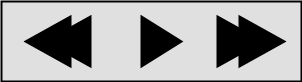

The diagram above was exported from draw.io. Its source (the exported page's mxGraphModel, read from the mxfile embedded in the PNG):
<mxGraphModel dx="1426" dy="758" grid="1" gridSize="10" guides="1" tooltips="1" connect="1" arrows="1" fold="1" page="1" pageScale="1" pageWidth="850" pageHeight="1100" background="#ffffff" math="0" shadow="0">
  <root>
    <mxCell id="0" />
    <mxCell id="1" parent="0" />
    <mxCell id="22" value="" style="whiteSpace=wrap;html=1;strokeColor=#000000;strokeWidth=2;fillColor=#E0E0E0;gradientColor=none;" vertex="1" parent="1">
      <mxGeometry x="220" y="300" width="300" height="80" as="geometry" />
    </mxCell>
    <mxCell id="23" value="" style="triangle;whiteSpace=wrap;html=1;strokeColor=#000000;strokeWidth=2;fillColor=#000000;gradientColor=none;" vertex="1" parent="1">
      <mxGeometry x="436" y="315" width="45" height="50" as="geometry" />
    </mxCell>
    <mxCell id="24" value="" style="triangle;whiteSpace=wrap;html=1;strokeColor=#000000;strokeWidth=2;fillColor=#000000;gradientColor=none;" vertex="1" parent="1">
      <mxGeometry x="458" y="315" width="45" height="50" as="geometry" />
    </mxCell>
    <mxCell id="25" value="" style="triangle;whiteSpace=wrap;html=1;strokeColor=#000000;strokeWidth=2;fillColor=#000000;gradientColor=none;rotation=-180;" vertex="1" parent="1">
      <mxGeometry x="244" y="315" width="45" height="50" as="geometry" />
    </mxCell>
    <mxCell id="26" value="" style="triangle;whiteSpace=wrap;html=1;strokeColor=#000000;strokeWidth=2;fillColor=#000000;gradientColor=none;rotation=-180;" vertex="1" parent="1">
      <mxGeometry x="264" y="315" width="45" height="50" as="geometry" />
    </mxCell>
    <mxCell id="27" value="" style="triangle;whiteSpace=wrap;html=1;strokeColor=#000000;strokeWidth=2;fillColor=#000000;gradientColor=none;" vertex="1" parent="1">
      <mxGeometry x="360" y="315" width="40" height="50" as="geometry" />
    </mxCell>
  </root>
</mxGraphModel>